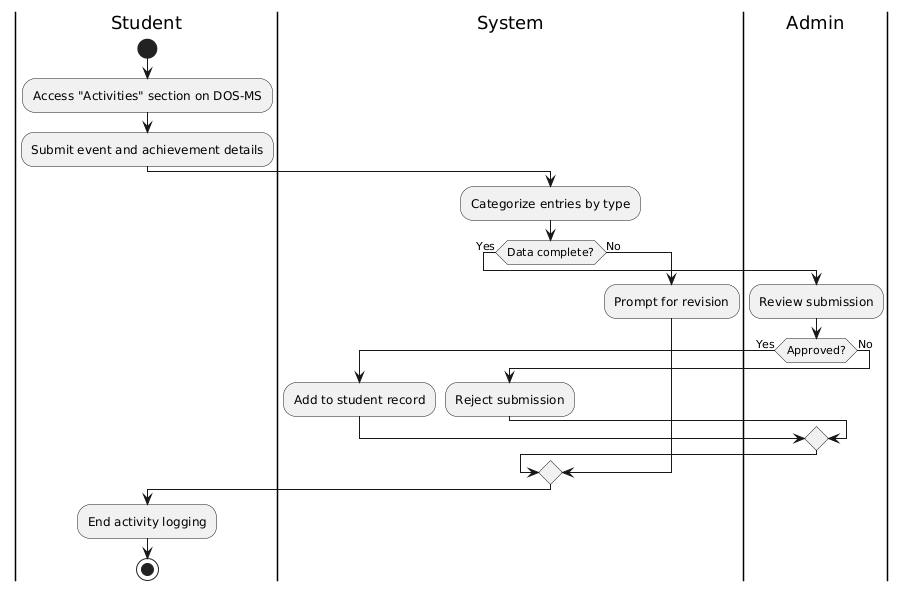

The diagram above was rendered by PlantUML. Its source (embedded in the PNG):
@startuml
|Student|
start
:Access "Activities" section on DOS-MS;
:Submit event and achievement details;

|System|
:Categorize entries by type;
if (Data complete?) then (Yes)
  |Admin|
  :Review submission;
  if (Approved?) then (Yes)
    |System|
    :Add to student record;
  else (No)
    :Reject submission;
  endif
else (No)
  |System|
  :Prompt for revision;
endif

|Student|
:End activity logging;
stop
@enduml